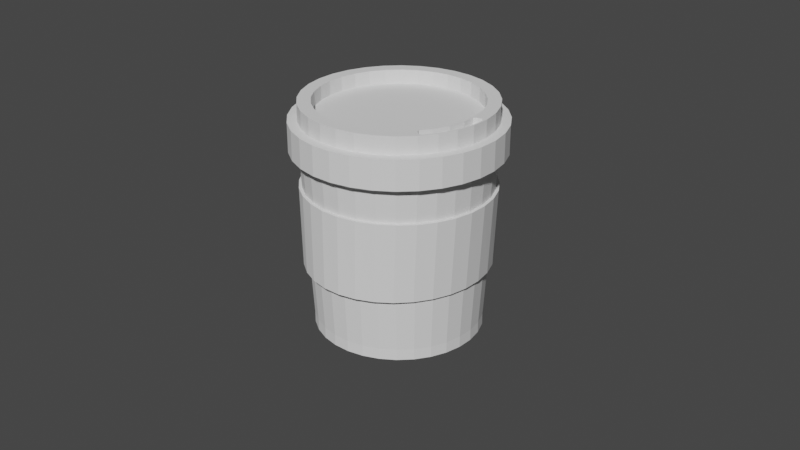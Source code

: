 # Source: coffee_to_go.blend  (saved by Blender 3.6.13; exported with 4.5.12 LTS)
import bpy
from mathutils import Matrix  # noqa: F401  (used for matrix-valued properties, if any)

bpy.ops.wm.read_factory_settings(use_empty=True)
scene = bpy.context.scene
scene.name = 'Scene'

# ---- collections
col_collection = bpy.data.collections.new('Collection'); scene.collection.children.link(col_collection)

# ---- world
world_world = bpy.data.worlds.new('World'); scene.world = world_world
world_world.use_nodes = True; world_world.node_tree.nodes.clear()
_N = world_world.node_tree.nodes; _L = world_world.node_tree.links
n0 = _N.new('ShaderNodeOutputWorld'); n0.name = 'World Output'; n0.location = (300, 300)
n1 = _N.new('ShaderNodeBackground'); n1.name = 'Background'; n1.location = (10, 300)
n1.inputs[0].default_value = (0.05088, 0.05088, 0.05088, 1.0)
_L.new(n1.outputs[0], n0.inputs[0])
n0.is_active_output = True
world_world.color = (0.05088, 0.05088, 0.05088)
world_world.use_sun_shadow = False
world_world.sun_shadow_jitter_overblur = 0.0

# ---- cameras
cam_camera = bpy.data.cameras.new('Camera')
cam_camera.clip_end = 100.0
cam_camera.ortho_scale = 7.314

# ---- meshes
me_cylinder = bpy.data.meshes.new('Cylinder')
me_cylinder.from_pydata([(1.385e-09, 0.8856, -1.0), (0.0, 1.0, 1.0), (0.1728, 0.8686, -1.0), (0.1951, 0.9808, 1.0), (0.3389, 0.8182, -1.0), (0.3827, 0.9239, 1.0), (0.492, 0.7363, -1.0), (0.5556, 0.8315, 1.0), (0.6262, 0.6262, -1.0), (0.7071, 0.7071, 1.0), (0.7363, 0.492, -1.0), (0.8315, 0.5556, 1.0), (0.8182, 0.3389, -1.0), (0.9239, 0.3827, 1.0), (0.8686, 0.1728, -1.0), (0.9808, 0.1951, 1.0), (0.8856, 1.705e-09, -1.0), (1.0, 0.0, 1.0), (0.8686, -0.1728, -1.0), (0.9808, -0.1951, 1.0), (0.8182, -0.3389, -1.0), (0.9239, -0.3827, 1.0), (0.7363, -0.492, -1.0), (0.8315, -0.5556, 1.0), (0.6262, -0.6262, -1.0), (0.7071, -0.7071, 1.0), (0.492, -0.7363, -1.0), (0.5556, -0.8315, 1.0), (0.3389, -0.8182, -1.0), (0.3827, -0.9239, 1.0), (0.1728, -0.8686, -1.0), (0.1951, -0.9808, 1.0), (1.385e-09, -0.8856, -1.0), (0.0, -1.0, 1.0), (-0.1728, -0.8686, -1.0), (-0.1951, -0.9808, 1.0), (-0.3389, -0.8182, -1.0), (-0.3827, -0.9239, 1.0), (-0.492, -0.7363, -1.0), (-0.5556, -0.8315, 1.0), (-0.6262, -0.6262, -1.0), (-0.7071, -0.7071, 1.0), (-0.7363, -0.492, -1.0), (-0.8315, -0.5556, 1.0), (-0.8182, -0.3389, -1.0), (-0.9239, -0.3827, 1.0), (-0.8686, -0.1728, -1.0), (-0.9808, -0.1951, 1.0), (-0.8856, 1.705e-09, -1.0), (-1.0, 0.0, 1.0), (-0.8686, 0.1728, -1.0), (-0.9808, 0.1951, 1.0), (-0.8182, 0.3389, -1.0), (-0.9239, 0.3827, 1.0), (-0.7363, 0.492, -1.0), (-0.8315, 0.5556, 1.0), (-0.6262, 0.6262, -1.0), (-0.7071, 0.7071, 1.0), (-0.492, 0.7363, -1.0), (-0.5556, 0.8315, 1.0), (-0.3389, 0.8182, -1.0), (-0.3827, 0.9239, 1.0), (-0.1728, 0.8686, -1.0), (-0.1951, 0.9808, 1.0), (-1.075e-09, 1.089, 0.8007), (0.2124, 1.068, 0.8007), (0.4167, 1.006, 0.8007), (0.6049, 0.9053, 0.8007), (0.7699, 0.7699, 0.8007), (0.9053, 0.6049, 0.8007), (1.006, 0.4167, 0.8007), (1.068, 0.2124, 0.8007), (1.089, -1.323e-09, 0.8007), (1.068, -0.2124, 0.8007), (1.006, -0.4167, 0.8007), (0.9053, -0.6049, 0.8007), (0.7699, -0.7699, 0.8007), (0.6049, -0.9053, 0.8007), (0.4167, -1.006, 0.8007), (0.2124, -1.068, 0.8007), (-1.075e-09, -1.089, 0.8007), (-0.2124, -1.068, 0.8007), (-0.4167, -1.006, 0.8007), (-0.6049, -0.9053, 0.8007), (-0.7699, -0.7699, 0.8007), (-0.9053, -0.6049, 0.8007), (-1.006, -0.4167, 0.8007), (-1.068, -0.2124, 0.8007), (-1.089, -1.323e-09, 0.8007), (-1.068, 0.2124, 0.8007), (-1.006, 0.4167, 0.8007), (-0.9053, 0.6049, 0.8007), (-0.7699, 0.7699, 0.8007), (-0.6049, 0.9053, 0.8007), (-0.4167, 1.006, 0.8007), (-0.2124, 1.068, 0.8007), (0.1929, 0.9696, 1.108), (-1.284e-08, 0.9886, 1.108), (0.3783, 0.9133, 1.108), (0.5492, 0.822, 1.108), (0.699, 0.699, 1.108), (0.822, 0.5492, 1.108), (0.9133, 0.3783, 1.108), (0.9696, 0.1929, 1.108), (0.9886, -1.323e-09, 1.108), (0.9696, -0.1929, 1.108), (0.9133, -0.3783, 1.108), (0.822, -0.5492, 1.108), (0.699, -0.699, 1.108), (0.5492, -0.822, 1.108), (0.3783, -0.9133, 1.108), (0.1929, -0.9696, 1.108), (-1.284e-08, -0.9886, 1.108), (-0.1929, -0.9696, 1.108), (-0.3783, -0.9133, 1.108), (-0.5492, -0.822, 1.108), (-0.699, -0.699, 1.108), (-0.822, -0.5492, 1.108), (-0.9133, -0.3783, 1.108), (-0.9696, -0.1929, 1.108), (-0.9886, -1.323e-09, 1.108), (-0.9696, 0.1929, 1.108), (-0.9133, 0.3783, 1.108), (-0.822, 0.5492, 1.108), (-0.699, 0.699, 1.108), (-0.5492, 0.822, 1.108), (-0.3783, 0.9133, 1.108), (-0.1929, 0.9696, 1.108), (0.2124, 1.068, 1.108), (-1.284e-08, 1.089, 1.108), (0.4167, 1.006, 1.108), (0.6049, 0.9053, 1.108), (0.7699, 0.7699, 1.108), (0.9053, 0.6049, 1.108), (1.006, 0.4167, 1.108), (1.068, 0.2124, 1.108), (1.089, -1.323e-09, 1.108), (1.068, -0.2124, 1.108), (1.006, -0.4167, 1.108), (0.9053, -0.6049, 1.108), (0.7699, -0.7699, 1.108), (0.6049, -0.9053, 1.108), (0.4167, -1.006, 1.108), (0.2124, -1.068, 1.108), (-1.284e-08, -1.089, 1.108), (-0.2124, -1.068, 1.108), (-0.4167, -1.006, 1.108), (-0.6049, -0.9053, 1.108), (-0.7699, -0.7699, 1.108), (-0.9053, -0.6049, 1.108), (-1.006, -0.4167, 1.108), (-1.068, -0.2124, 1.108), (-1.089, -1.323e-09, 1.108), (-1.068, 0.2124, 1.108), (-1.006, 0.4167, 1.108), (-0.9053, 0.6049, 1.108), (-0.7699, 0.7699, 1.108), (-0.6049, 0.9053, 1.108), (-0.4167, 1.006, 1.108), (-0.2124, 1.068, 1.108), (0.166, 0.8348, 1.293), (2.937e-08, 0.8511, 1.293), (0.3257, 0.7863, 1.293), (0.4728, 0.7077, 1.293), (0.6018, 0.6018, 1.293), (0.7077, 0.4728, 1.293), (0.7863, 0.3257, 1.293), (0.8655, -1.377e-09, 1.293), (0.8489, -0.1689, 1.293), (0.7997, -0.3312, 1.293), (0.6018, -0.6018, 1.293), (0.4728, -0.7077, 1.293), (0.3257, -0.7863, 1.293), (0.166, -0.8348, 1.293), (2.937e-08, -0.8511, 1.293), (-0.166, -0.8348, 1.293), (-0.3257, -0.7863, 1.293), (-0.4728, -0.7077, 1.293), (-0.6018, -0.6018, 1.293), (-0.7077, -0.4728, 1.293), (-0.7863, -0.3257, 1.293), (-0.8348, -0.166, 1.293), (-0.8511, -1.323e-09, 1.293), (-0.8348, 0.166, 1.293), (-0.7863, 0.3257, 1.293), (-0.7077, 0.4728, 1.293), (-0.6018, 0.6018, 1.293), (-0.4728, 0.7077, 1.293), (-0.3257, 0.7863, 1.293), (-0.166, 0.8348, 1.293), (0.1929, 0.9696, 1.293), (9.304e-09, 0.9886, 1.293), (0.3783, 0.9133, 1.293), (0.5492, 0.822, 1.293), (0.699, 0.699, 1.293), (0.822, 0.5492, 1.293), (0.9133, 0.3783, 1.293), (0.9741, -1.323e-09, 1.293), (0.9554, -0.19, 1.293), (0.9, -0.3728, 1.293), (0.699, -0.699, 1.293), (0.5492, -0.822, 1.293), (0.3783, -0.9133, 1.293), (0.1929, -0.9696, 1.293), (9.304e-09, -0.9886, 1.293), (-0.1929, -0.9696, 1.293), (-0.3783, -0.9133, 1.293), (-0.5492, -0.822, 1.293), (-0.699, -0.699, 1.293), (-0.822, -0.5492, 1.293), (-0.9133, -0.3783, 1.293), (-0.9696, -0.1929, 1.293), (-0.9886, -1.323e-09, 1.293), (-0.9696, 0.1929, 1.293), (-0.9133, 0.3783, 1.293), (-0.822, 0.5492, 1.293), (-0.699, 0.699, 1.293), (-0.5492, 0.822, 1.293), (-0.3783, 0.9133, 1.293), (-0.1929, 0.9696, 1.293), (0.166, 0.8348, 1.144), (2.248e-08, 0.8511, 1.144), (0.3257, 0.7863, 1.144), (0.4728, 0.7077, 1.144), (0.6018, 0.6018, 1.144), (0.7077, 0.4728, 1.144), (0.7863, 0.3257, 1.144), (0.8348, 0.166, 1.144), (0.8511, -1.323e-09, 1.144), (0.8348, -0.166, 1.144), (0.7863, -0.3257, 1.144), (0.7077, -0.4728, 1.144), (0.6018, -0.6018, 1.144), (0.4728, -0.7077, 1.144), (0.3257, -0.7863, 1.144), (0.166, -0.8348, 1.144), (2.248e-08, -0.8511, 1.144), (-0.166, -0.8348, 1.144), (-0.3257, -0.7863, 1.144), (-0.4728, -0.7077, 1.144), (-0.6018, -0.6018, 1.144), (-0.7077, -0.4728, 1.144), (-0.7863, -0.3257, 1.144), (-0.8348, -0.166, 1.144), (-0.8511, -1.323e-09, 1.144), (-0.8348, 0.166, 1.144), (-0.7863, 0.3257, 1.144), (-0.7077, 0.4728, 1.144), (-0.6018, 0.6018, 1.144), (-0.4728, 0.7077, 1.144), (-0.3257, 0.7863, 1.144), (-0.166, 0.8348, 1.144), (0.9886, -1.323e-09, 1.293), (0.9696, 0.1929, 1.293), (0.9696, -0.1929, 1.293), (0.9133, -0.3783, 1.293), (0.822, -0.5492, 1.293), (0.8511, -1.323e-09, 1.293), (0.8348, 0.166, 1.293), (0.8348, -0.166, 1.293), (0.7863, -0.3257, 1.293), (0.7077, -0.4728, 1.293), (0.8655, -1.377e-09, 1.208), (0.9741, -1.323e-09, 1.208), (0.8489, -0.1689, 1.208), (0.9554, -0.19, 1.208), (0.7997, -0.3312, 1.208), (0.9, -0.3728, 1.208), (0.7437, -0.4796, 1.293), (0.7362, -0.4499, 1.293), (0.7077, -0.4728, 1.293), (0.7362, -0.4499, 1.208), (0.7437, -0.4796, 1.208), (0.8527, 0.1303, 1.293), (0.8742, 0.1592, 1.293), (0.8348, 0.166, 1.293), (0.8742, 0.1592, 1.208), (0.8527, 0.1303, 1.208), (0.8273, -0.5087, 1.293), (0.7982, -0.516, 1.293), (0.822, -0.5492, 1.293), (0.7982, -0.516, 1.208), (0.8273, -0.5087, 1.208), (0.9316, 0.1707, 1.293), (0.9594, 0.1501, 1.293), (0.9696, 0.1928, 1.293), (0.9594, 0.1501, 1.208), (0.9316, 0.1707, 1.208), (-1.885e-08, 0.8856, -1.119), (0.1728, 0.8686, -1.119), (0.3389, 0.8182, -1.119), (0.492, 0.7363, -1.119), (0.6262, 0.6262, -1.119), (0.7363, 0.492, -1.119), (0.8182, 0.3389, -1.119), (0.8686, 0.1728, -1.119), (0.8856, 1.705e-09, -1.119), (0.8686, -0.1728, -1.119), (0.8182, -0.3389, -1.119), (0.7363, -0.492, -1.119), (0.6262, -0.6262, -1.119), (0.492, -0.7363, -1.119), (0.3389, -0.8182, -1.119), (0.1728, -0.8686, -1.119), (-1.885e-08, -0.8856, -1.119), (-0.1728, -0.8686, -1.119), (-0.3389, -0.8182, -1.119), (-0.492, -0.7363, -1.119), (-0.6262, -0.6262, -1.119), (-0.7363, -0.492, -1.119), (-0.8182, -0.3389, -1.119), (-0.8686, -0.1728, -1.119), (-0.8856, 1.705e-09, -1.119), (-0.8686, 0.1728, -1.119), (-0.8182, 0.3389, -1.119), (-0.7363, 0.492, -1.119), (-0.6262, 0.6262, -1.119), (-0.492, 0.7363, -1.119), (-0.3389, 0.8182, -1.119), (-0.1728, 0.8686, -1.119), (6.17e-10, 1.0, -0.4182), (0.0, 1.0, 0.4182), (0.1851, 0.9808, -0.4182), (0.1951, 0.9808, 0.4182), (0.3632, 0.9239, -0.4182), (0.3827, 0.9239, 0.4182), (0.5273, 0.8315, -0.4182), (0.5556, 0.8315, 0.4182), (0.6711, 0.7071, -0.4182), (0.7071, 0.7071, 0.4182), (0.7891, 0.5556, -0.4182), (0.8315, 0.5556, 0.4182), (0.8768, 0.3827, -0.4182), (0.9239, 0.3827, 0.4182), (0.9308, 0.1951, -0.4182), (0.9808, 0.1951, 0.4182), (0.949, 0.0, -0.4182), (1.0, 0.0, 0.4182), (0.9308, -0.1951, -0.4182), (0.9808, -0.1951, 0.4182), (0.8768, -0.3827, -0.4182), (0.9239, -0.3827, 0.4182), (0.7891, -0.5556, -0.4182), (0.8315, -0.5556, 0.4182), (0.6711, -0.7071, -0.4182), (0.7071, -0.7071, 0.4182), (0.5273, -0.8315, -0.4182), (0.5556, -0.8315, 0.4182), (0.3632, -0.9239, -0.4182), (0.3827, -0.9239, 0.4182), (0.1851, -0.9808, -0.4182), (0.1951, -0.9808, 0.4182), (6.17e-10, -1.0, -0.4182), (0.0, -1.0, 0.4182), (-0.1851, -0.9808, -0.4182), (-0.1951, -0.9808, 0.4182), (-0.3632, -0.9239, -0.4182), (-0.3827, -0.9239, 0.4182), (-0.5273, -0.8315, -0.4182), (-0.5556, -0.8315, 0.4182), (-0.6711, -0.7071, -0.4182), (-0.7071, -0.7071, 0.4182), (-0.7891, -0.5556, -0.4182), (-0.8315, -0.5556, 0.4182), (-0.8768, -0.3827, -0.4182), (-0.9239, -0.3827, 0.4182), (-0.9308, -0.1951, -0.4182), (-0.9808, -0.1951, 0.4182), (-0.949, 0.0, -0.4182), (-1.0, 0.0, 0.4182), (-0.9308, 0.1951, -0.4182), (-0.9808, 0.1951, 0.4182), (-0.8768, 0.3827, -0.4182), (-0.9239, 0.3827, 0.4182), (-0.7891, 0.5556, -0.4182), (-0.8315, 0.5556, 0.4182), (-0.6711, 0.7071, -0.4182), (-0.7071, 0.7071, 0.4182), (-0.5273, 0.8315, -0.4182), (-0.5556, 0.8315, 0.4182), (-0.3632, 0.9239, -0.4182), (-0.3827, 0.9239, 0.4182), (-0.1851, 0.9808, -0.4182), (-0.1951, 0.9808, 0.4182)], [], [(0, 1, 3, 2), (2, 3, 5, 4), (4, 5, 7, 6), (6, 7, 9, 8), (8, 9, 11, 10), (10, 11, 13, 12), (12, 13, 15, 14), (14, 15, 17, 16), (16, 17, 19, 18), (18, 19, 21, 20), (20, 21, 23, 22), (22, 23, 25, 24), (24, 25, 27, 26), (26, 27, 29, 28), (28, 29, 31, 30), (30, 31, 33, 32), (32, 33, 35, 34), (34, 35, 37, 36), (36, 37, 39, 38), (38, 39, 41, 40), (40, 41, 43, 42), (42, 43, 45, 44), (44, 45, 47, 46), (46, 47, 49, 48), (48, 49, 51, 50), (50, 51, 53, 52), (52, 53, 55, 54), (54, 55, 57, 56), (56, 57, 59, 58), (58, 59, 61, 60), (3, 1, 63, 61, 59, 57, 55, 53, 51, 49, 47, 45, 43, 41, 39, 37, 35, 33, 31, 29, 27, 25, 23, 21, 19, 17, 15, 13, 11, 9, 7, 5), (60, 61, 63, 62), (62, 63, 1, 0), (40, 42, 309, 308), (65, 66, 67, 68, 69, 70, 71, 72, 73, 74, 75, 76, 77, 78, 79, 80, 81, 82, 83, 84, 85, 86, 87, 88, 89, 90, 91, 92, 93, 94, 95, 64), (97, 127, 219, 191), (89, 88, 152, 153), (76, 75, 139, 140), (90, 89, 153, 154), (77, 76, 140, 141), (91, 90, 154, 155), (78, 77, 141, 142), (65, 64, 129, 128), (92, 91, 155, 156), (79, 78, 142, 143), (66, 65, 128, 130), (93, 92, 156, 157), (80, 79, 143, 144), (67, 66, 130, 131), (94, 93, 157, 158), (81, 80, 144, 145), (68, 67, 131, 132), (95, 94, 158, 159), (82, 81, 145, 146), (69, 68, 132, 133), (64, 95, 159, 129), (83, 82, 146, 147), (70, 69, 133, 134), (84, 83, 147, 148), (71, 70, 134, 135), (85, 84, 148, 149), (72, 71, 135, 136), (86, 85, 149, 150), (73, 72, 136, 137), (87, 86, 150, 151), (74, 73, 137, 138), (88, 87, 151, 152), (75, 74, 138, 139), (97, 96, 128, 129), (96, 98, 130, 128), (98, 99, 131, 130), (99, 100, 132, 131), (100, 101, 133, 132), (101, 102, 134, 133), (102, 103, 135, 134), (103, 104, 136, 135), (104, 105, 137, 136), (105, 106, 138, 137), (106, 107, 139, 138), (107, 108, 140, 139), (108, 109, 141, 140), (109, 110, 142, 141), (110, 111, 143, 142), (111, 112, 144, 143), (112, 113, 145, 144), (113, 114, 146, 145), (114, 115, 147, 146), (115, 116, 148, 147), (116, 117, 149, 148), (117, 118, 150, 149), (118, 119, 151, 150), (119, 120, 152, 151), (120, 121, 153, 152), (121, 122, 154, 153), (122, 123, 155, 154), (123, 124, 156, 155), (124, 125, 157, 156), (125, 126, 158, 157), (126, 127, 159, 158), (127, 97, 129, 159), (179, 178, 240, 241), (115, 114, 206, 207), (102, 101, 195, 196), (116, 115, 207, 208), (103, 102, 196, 253), (117, 116, 208, 209), (104, 103, 253, 252), (118, 117, 209, 210), (105, 104, 252, 254), (119, 118, 210, 211), (106, 105, 254, 255), (120, 119, 211, 212), (107, 106, 255, 256), (121, 120, 212, 213), (108, 107, 256, 200), (122, 121, 213, 214), (109, 108, 200, 201), (123, 122, 214, 215), (110, 109, 201, 202), (96, 97, 191, 190), (124, 123, 215, 216), (111, 110, 202, 203), (98, 96, 190, 192), (125, 124, 216, 217), (112, 111, 203, 204), (99, 98, 192, 193), (126, 125, 217, 218), (113, 112, 204, 205), (100, 99, 193, 194), (127, 126, 218, 219), (114, 113, 205, 206), (101, 100, 194, 195), (161, 160, 190, 191), (160, 162, 192, 190), (162, 163, 193, 192), (163, 164, 194, 193), (164, 165, 195, 194), (165, 166, 196, 195), (166, 258, 253, 196), (198, 197, 263, 265), (276, 277, 262, 263, 286, 287), (270, 269, 169, 260, 261), (285, 284, 197, 252, 253), (261, 170, 200, 256), (170, 171, 201, 200), (171, 172, 202, 201), (172, 173, 203, 202), (173, 174, 204, 203), (174, 175, 205, 204), (175, 176, 206, 205), (176, 177, 207, 206), (177, 178, 208, 207), (178, 179, 209, 208), (179, 180, 210, 209), (180, 181, 211, 210), (181, 182, 212, 211), (182, 183, 213, 212), (183, 184, 214, 213), (184, 185, 215, 214), (185, 186, 216, 215), (186, 187, 217, 216), (187, 188, 218, 217), (188, 189, 219, 218), (189, 161, 191, 219), (220, 221, 251, 250, 249, 248, 247, 246, 245, 244, 243, 242, 241, 240, 239, 238, 237, 236, 235, 234, 233, 232, 231, 230, 229, 228, 227, 226, 225, 224, 223, 222), (257, 258, 227, 228), (180, 179, 241, 242), (259, 257, 228, 229), (181, 180, 242, 243), (260, 259, 229, 230), (182, 181, 243, 244), (261, 260, 230, 231), (183, 182, 244, 245), (170, 261, 231, 232), (184, 183, 245, 246), (171, 170, 232, 233), (185, 184, 246, 247), (172, 171, 233, 234), (160, 161, 221, 220), (186, 185, 247, 248), (173, 172, 234, 235), (162, 160, 220, 222), (187, 186, 248, 249), (174, 173, 235, 236), (163, 162, 222, 223), (188, 187, 249, 250), (175, 174, 236, 237), (164, 163, 223, 224), (189, 188, 250, 251), (176, 175, 237, 238), (165, 164, 224, 225), (161, 189, 251, 221), (177, 176, 238, 239), (166, 165, 225, 226), (178, 177, 239, 240), (258, 166, 226, 227), (275, 274, 283, 285, 253, 258), (197, 198, 254, 252), (198, 199, 255, 254), (268, 279, 281, 272), (197, 284, 286, 263), (168, 167, 257, 259), (169, 168, 259, 260), (169, 269, 271, 266), (262, 264, 265, 263), (264, 266, 267, 265), (273, 167, 262, 277), (167, 168, 264, 262), (199, 198, 265, 267), (266, 271, 272, 281, 282, 267), (168, 169, 266, 264), (199, 278, 280, 256, 255), (268, 269, 270), (268, 272, 271, 269), (280, 279, 268, 270, 261, 256), (273, 274, 275), (276, 274, 273, 277), (167, 273, 275, 258, 257), (278, 279, 280), (278, 282, 281, 279), (278, 199, 267, 282), (283, 284, 285), (283, 287, 286, 284), (283, 274, 276, 287), (288, 289, 290, 291, 292, 293, 294, 295, 296, 297, 298, 299, 300, 301, 302, 303, 304, 305, 306, 307, 308, 309, 310, 311, 312, 313, 314, 315, 316, 317, 318, 319), (58, 60, 318, 317), (14, 16, 296, 295), (32, 34, 305, 304), (50, 52, 314, 313), (6, 8, 292, 291), (24, 26, 301, 300), (42, 44, 310, 309), (60, 62, 319, 318), (16, 18, 297, 296), (34, 36, 306, 305), (52, 54, 315, 314), (8, 10, 293, 292), (26, 28, 302, 301), (44, 46, 311, 310), (0, 2, 289, 288), (62, 0, 288, 319), (18, 20, 298, 297), (36, 38, 307, 306), (54, 56, 316, 315), (10, 12, 294, 293), (28, 30, 303, 302), (46, 48, 312, 311), (2, 4, 290, 289), (20, 22, 299, 298), (38, 40, 308, 307), (56, 58, 317, 316), (12, 14, 295, 294), (30, 32, 304, 303), (48, 50, 313, 312), (4, 6, 291, 290), (22, 24, 300, 299), (320, 321, 323, 322), (322, 323, 325, 324), (324, 325, 327, 326), (326, 327, 329, 328), (328, 329, 331, 330), (330, 331, 333, 332), (332, 333, 335, 334), (334, 335, 337, 336), (336, 337, 339, 338), (338, 339, 341, 340), (340, 341, 343, 342), (342, 343, 345, 344), (344, 345, 347, 346), (346, 347, 349, 348), (348, 349, 351, 350), (350, 351, 353, 352), (352, 353, 355, 354), (354, 355, 357, 356), (356, 357, 359, 358), (358, 359, 361, 360), (360, 361, 363, 362), (362, 363, 365, 364), (364, 365, 367, 366), (366, 367, 369, 368), (368, 369, 371, 370), (370, 371, 373, 372), (372, 373, 375, 374), (374, 375, 377, 376), (376, 377, 379, 378), (378, 379, 381, 380), (323, 321, 383, 381, 379, 377, 375, 373, 371, 369, 367, 365, 363, 361, 359, 357, 355, 353, 351, 349, 347, 345, 343, 341, 339, 337, 335, 333, 331, 329, 327, 325), (380, 381, 383, 382), (382, 383, 321, 320), (320, 322, 324, 326, 328, 330, 332, 334, 336, 338, 340, 342, 344, 346, 348, 350, 352, 354, 356, 358, 360, 362, 364, 366, 368, 370, 372, 374, 376, 378, 380, 382)])
_uv = me_cylinder.uv_layers.new(name='UVMap')
_uv.uv.foreach_set('vector', [1.0, 0.5, 1.0, 1.0, 0.9688, 1.0, 0.9688, 0.5, 0.9688, 0.5, 0.9688, 1.0, 0.9375, 1.0, 0.9375, 0.5, 0.9375, 0.5, 0.9375, 1.0, 0.9062, 1.0, 0.9062, 0.5, 0.9062, 0.5, 0.9062, 1.0, 0.875, 1.0, 0.875, 0.5, 0.875, 0.5, 0.875, 1.0, 0.8438, 1.0, 0.8438, 0.5, 0.8438, 0.5, 0.8438, 1.0, 0.8125, 1.0, 0.8125, 0.5, 0.8125, 0.5, 0.8125, 1.0, 0.7812, 1.0, 0.7812, 0.5, 0.7812, 0.5, 0.7812, 1.0, 0.75, 1.0, 0.75, 0.5, 0.75, 0.5, 0.75, 1.0, 0.7188, 1.0, 0.7188, 0.5, 0.7188, 0.5, 0.7188, 1.0, 0.6875, 1.0, 0.6875, 0.5, 0.6875, 0.5, 0.6875, 1.0, 0.6562, 1.0, 0.6562, 0.5, 0.6562, 0.5, 0.6562, 1.0, 0.625, 1.0, 0.625, 0.5, 0.625, 0.5, 0.625, 1.0, 0.5938, 1.0, 0.5938, 0.5, 0.5938, 0.5, 0.5938, 1.0, 0.5625, 1.0, 0.5625, 0.5, 0.5625, 0.5, 0.5625, 1.0, 0.5312, 1.0, 0.5312, 0.5, 0.5312, 0.5, 0.5312, 1.0, 0.5, 1.0, 0.5, 0.5, 0.5, 0.5, 0.5, 1.0, 0.4688, 1.0, 0.4688, 0.5, 0.4688, 0.5, 0.4688, 1.0, 0.4375, 1.0, 0.4375, 0.5, 0.4375, 0.5, 0.4375, 1.0, 0.4062, 1.0, 0.4062, 0.5, 0.4062, 0.5, 0.4062, 1.0, 0.375, 1.0, 0.375, 0.5, 0.375, 0.5, 0.375, 1.0, 0.3438, 1.0, 0.3438, 0.5, 0.3438, 0.5, 0.3438, 1.0, 0.3125, 1.0, 0.3125, 0.5, 0.3125, 0.5, 0.3125, 1.0, 0.2812, 1.0, 0.2812, 0.5, 0.2812, 0.5, 0.2812, 1.0, 0.25, 1.0, 0.25, 0.5, 0.25, 0.5, 0.25, 1.0, 0.2188, 1.0, 0.2188, 0.5, 0.2188, 0.5, 0.2188, 1.0, 0.1875, 1.0, 0.1875, 0.5, 0.1875, 0.5, 0.1875, 1.0, 0.1562, 1.0, 0.1562, 0.5, 0.1562, 0.5, 0.1562, 1.0, 0.125, 1.0, 0.125, 0.5, 0.125, 0.5, 0.125, 1.0, 0.09375, 1.0, 0.09375, 0.5, 0.09375, 0.5, 0.09375, 1.0, 0.0625, 1.0, 0.0625, 0.5, 0.2968, 0.4854, 0.25, 0.49, 0.2032, 0.4854, 0.1582, 0.4717, 0.1167, 0.4496, 0.08029, 0.4197, 0.05045, 0.3833, 0.02827, 0.3418, 0.01461, 0.2968, 0.01, 0.25, 0.01461, 0.2032, 0.02827, 0.1582, 0.05045, 0.1167, 0.08029, 0.08029, 0.1167, 0.05045, 0.1582, 0.02827, 0.2032, 0.01461, 0.25, 0.01, 0.2968, 0.01461, 0.3418, 0.02827, 0.3833, 0.05045, 0.4197, 0.08029, 0.4496, 0.1167, 0.4717, 0.1582, 0.4854, 0.2032, 0.49, 0.25, 0.4854, 0.2968, 0.4717, 0.3418, 0.4496, 0.3833, 0.4197, 0.4197, 0.3833, 0.4496, 0.3418, 0.4717, 0.0625, 0.5, 0.0625, 1.0, 0.03125, 1.0, 0.03125, 0.5, 0.03125, 0.5, 0.03125, 1.0, 0.0, 1.0, 0.0, 0.5, 0.375, 0.5, 0.3438, 0.5, 0.3438, 0.5, 0.375, 0.5, 0.2968, 0.4854, 0.3418, 0.4717, 0.3833, 0.4496, 0.4197, 0.4197, 0.4496, 0.3833, 0.4717, 0.3418, 0.4854, 0.2968, 0.49, 0.25, 0.4854, 0.2032, 0.4717, 0.1582, 0.4496, 0.1167, 0.4197, 0.08029, 0.3833, 0.05045, 0.3418, 0.02827, 0.2968, 0.01461, 0.25, 0.01, 0.2032, 0.01461, 0.1582, 0.02827, 0.1167, 0.05045, 0.08029, 0.08029, 0.05045, 0.1167, 0.02827, 0.1582, 0.01461, 0.2032, 0.01, 0.25, 0.01461, 0.2968, 0.02827, 0.3418, 0.05045, 0.3833, 0.08029, 0.4197, 0.1167, 0.4496, 0.1582, 0.4717, 0.2032, 0.4854, 0.25, 0.49, 0.25, 0.4679, 0.2075, 0.4637, 0.2075, 0.4637, 0.25, 0.4679, 0.01461, 0.2968, 0.01, 0.25, 0.01, 0.25, 0.01461, 0.2968, 0.4197, 0.08029, 0.4496, 0.1167, 0.4496, 0.1167, 0.4197, 0.08029, 0.02827, 0.3418, 0.01461, 0.2968, 0.01461, 0.2968, 0.02827, 0.3418, 0.3833, 0.05045, 0.4197, 0.08029, 0.4197, 0.08029, 0.3833, 0.05045, 0.05045, 0.3833, 0.02827, 0.3418, 0.02827, 0.3418, 0.05045, 0.3833, 0.3418, 0.02827, 0.3833, 0.05045, 0.3833, 0.05045, 0.3418, 0.02827, 0.2968, 0.4854, 0.25, 0.49, 0.25, 0.49, 0.2968, 0.4854, 0.08029, 0.4197, 0.05045, 0.3833, 0.05045, 0.3833, 0.08029, 0.4197, 0.2968, 0.01461, 0.3418, 0.02827, 0.3418, 0.02827, 0.2968, 0.01461, 0.3418, 0.4717, 0.2968, 0.4854, 0.2968, 0.4854, 0.3418, 0.4717, 0.1167, 0.4496, 0.08029, 0.4197, 0.08029, 0.4197, 0.1167, 0.4496, 0.25, 0.01, 0.2968, 0.01461, 0.2968, 0.01461, 0.25, 0.01, 0.3833, 0.4496, 0.3418, 0.4717, 0.3418, 0.4717, 0.3833, 0.4496, 0.1582, 0.4717, 0.1167, 0.4496, 0.1167, 0.4496, 0.1582, 0.4717, 0.2032, 0.01461, 0.25, 0.01, 0.25, 0.01, 0.2032, 0.01461, 0.4197, 0.4197, 0.3833, 0.4496, 0.3833, 0.4496, 0.4197, 0.4197, 0.2032, 0.4854, 0.1582, 0.4717, 0.1582, 0.4717, 0.2032, 0.4854, 0.1582, 0.02827, 0.2032, 0.01461, 0.2032, 0.01461, 0.1582, 0.02827, 0.4496, 0.3833, 0.4197, 0.4197, 0.4197, 0.4197, 0.4496, 0.3833, 0.25, 0.49, 0.2032, 0.4854, 0.2032, 0.4854, 0.25, 0.49, 0.1167, 0.05045, 0.1582, 0.02827, 0.1582, 0.02827, 0.1167, 0.05045, 0.4717, 0.3418, 0.4496, 0.3833, 0.4496, 0.3833, 0.4717, 0.3418, 0.08029, 0.08029, 0.1167, 0.05045, 0.1167, 0.05045, 0.08029, 0.08029, 0.4854, 0.2968, 0.4717, 0.3418, 0.4717, 0.3418, 0.4854, 0.2968, 0.05045, 0.1167, 0.08029, 0.08029, 0.08029, 0.08029, 0.05045, 0.1167, 0.49, 0.25, 0.4854, 0.2968, 0.4854, 0.2968, 0.49, 0.25, 0.02827, 0.1582, 0.05045, 0.1167, 0.05045, 0.1167, 0.02827, 0.1582, 0.4854, 0.2032, 0.49, 0.25, 0.49, 0.25, 0.4854, 0.2032, 0.01461, 0.2032, 0.02827, 0.1582, 0.02827, 0.1582, 0.01461, 0.2032, 0.4717, 0.1582, 0.4854, 0.2032, 0.4854, 0.2032, 0.4717, 0.1582, 0.01, 0.25, 0.01461, 0.2032, 0.01461, 0.2032, 0.01, 0.25, 0.4496, 0.1167, 0.4717, 0.1582, 0.4717, 0.1582, 0.4496, 0.1167, 0.25, 0.4679, 0.2925, 0.4637, 0.2968, 0.4854, 0.25, 0.49, 0.2925, 0.4637, 0.3334, 0.4513, 0.3418, 0.4717, 0.2968, 0.4854, 0.3334, 0.4513, 0.3711, 0.4312, 0.3833, 0.4496, 0.3418, 0.4717, 0.3711, 0.4312, 0.4041, 0.4041, 0.4197, 0.4197, 0.3833, 0.4496, 0.4041, 0.4041, 0.4312, 0.3711, 0.4496, 0.3833, 0.4197, 0.4197, 0.4312, 0.3711, 0.4513, 0.3334, 0.4717, 0.3418, 0.4496, 0.3833, 0.4513, 0.3334, 0.4637, 0.2925, 0.4854, 0.2968, 0.4717, 0.3418, 0.4637, 0.2925, 0.4679, 0.25, 0.49, 0.25, 0.4854, 0.2968, 0.4679, 0.25, 0.4637, 0.2075, 0.4854, 0.2032, 0.49, 0.25, 0.4637, 0.2075, 0.4513, 0.1666, 0.4717, 0.1582, 0.4854, 0.2032, 0.4513, 0.1666, 0.4312, 0.1289, 0.4496, 0.1167, 0.4717, 0.1582, 0.4312, 0.1289, 0.4041, 0.09591, 0.4197, 0.08029, 0.4496, 0.1167, 0.4041, 0.09591, 0.3711, 0.06881, 0.3833, 0.05045, 0.4197, 0.08029, 0.3711, 0.06881, 0.3334, 0.04867, 0.3418, 0.02827, 0.3833, 0.05045, 0.3334, 0.04867, 0.2925, 0.03627, 0.2968, 0.01461, 0.3418, 0.02827, 0.2925, 0.03627, 0.25, 0.03209, 0.25, 0.01, 0.2968, 0.01461, 0.25, 0.03209, 0.2075, 0.03627, 0.2032, 0.01461, 0.25, 0.01, 0.2075, 0.03627, 0.1666, 0.04867, 0.1582, 0.02827, 0.2032, 0.01461, 0.1666, 0.04867, 0.1289, 0.06881, 0.1167, 0.05045, 0.1582, 0.02827, 0.1289, 0.06881, 0.09591, 0.09591, 0.08029, 0.08029, 0.1167, 0.05045, 0.09591, 0.09591, 0.06881, 0.1289, 0.05045, 0.1167, 0.08029, 0.08029, 0.06881, 0.1289, 0.04867, 0.1666, 0.02827, 0.1582, 0.05045, 0.1167, 0.04867, 0.1666, 0.03627, 0.2075, 0.01461, 0.2032, 0.02827, 0.1582, 0.03627, 0.2075, 0.03209, 0.25, 0.01, 0.25, 0.01461, 0.2032, 0.03209, 0.25, 0.03627, 0.2925, 0.01461, 0.2968, 0.01, 0.25, 0.03627, 0.2925, 0.04867, 0.3334, 0.02827, 0.3418, 0.01461, 0.2968, 0.04867, 0.3334, 0.06881, 0.3711, 0.05045, 0.3833, 0.02827, 0.3418, 0.06881, 0.3711, 0.09591, 0.4041, 0.08029, 0.4197, 0.05045, 0.3833, 0.09591, 0.4041, 0.1289, 0.4312, 0.1167, 0.4496, 0.08029, 0.4197, 0.1289, 0.4312, 0.1666, 0.4513, 0.1582, 0.4717, 0.1167, 0.4496, 0.1666, 0.4513, 0.2075, 0.4637, 0.2032, 0.4854, 0.1582, 0.4717, 0.2075, 0.4637, 0.25, 0.4679, 0.25, 0.49, 0.2032, 0.4854, 0.09401, 0.1458, 0.1173, 0.1173, 0.1173, 0.1173, 0.09401, 0.1458, 0.1289, 0.06881, 0.1666, 0.04867, 0.1666, 0.04867, 0.1289, 0.06881, 0.4513, 0.3334, 0.4312, 0.3711, 0.4312, 0.3711, 0.4513, 0.3334, 0.09591, 0.09591, 0.1289, 0.06881, 0.1289, 0.06881, 0.09591, 0.09591, 0.4637, 0.2925, 0.4513, 0.3334, 0.4513, 0.3334, 0.4637, 0.2925, 0.06881, 0.1289, 0.09591, 0.09591, 0.09591, 0.09591, 0.06881, 0.1289, 0.4679, 0.25, 0.4637, 0.2925, 0.4637, 0.2925, 0.4679, 0.25, 0.04867, 0.1666, 0.06881, 0.1289, 0.06881, 0.1289, 0.04867, 0.1666, 0.4637, 0.2075, 0.4679, 0.25, 0.4679, 0.25, 0.4637, 0.2075, 0.03627, 0.2075, 0.04867, 0.1666, 0.04867, 0.1666, 0.03627, 0.2075, 0.4513, 0.1666, 0.4637, 0.2075, 0.4637, 0.2075, 0.4513, 0.1666, 0.03209, 0.25, 0.03627, 0.2075, 0.03627, 0.2075, 0.03209, 0.25, 0.4312, 0.1289, 0.4513, 0.1666, 0.4513, 0.1666, 0.4312, 0.1289, 0.03627, 0.2925, 0.03209, 0.25, 0.03209, 0.25, 0.03627, 0.2925, 0.4041, 0.09591, 0.4312, 0.1289, 0.4312, 0.1289, 0.4041, 0.09591, 0.04867, 0.3334, 0.03627, 0.2925, 0.03627, 0.2925, 0.04867, 0.3334, 0.3711, 0.06881, 0.4041, 0.09591, 0.4041, 0.09591, 0.3711, 0.06881, 0.06881, 0.3711, 0.04867, 0.3334, 0.04867, 0.3334, 0.06881, 0.3711, 0.3334, 0.04867, 0.3711, 0.06881, 0.3711, 0.06881, 0.3334, 0.04867, 0.2925, 0.4637, 0.25, 0.4679, 0.25, 0.4679, 0.2925, 0.4637, 0.09591, 0.4041, 0.06881, 0.3711, 0.06881, 0.3711, 0.09591, 0.4041, 0.2925, 0.03627, 0.3334, 0.04867, 0.3334, 0.04867, 0.2925, 0.03627, 0.3334, 0.4513, 0.2925, 0.4637, 0.2925, 0.4637, 0.3334, 0.4513, 0.1289, 0.4312, 0.09591, 0.4041, 0.09591, 0.4041, 0.1289, 0.4312, 0.25, 0.03209, 0.2925, 0.03627, 0.2925, 0.03627, 0.25, 0.03209, 0.3711, 0.4312, 0.3334, 0.4513, 0.3334, 0.4513, 0.3711, 0.4312, 0.1666, 0.4513, 0.1289, 0.4312, 0.1289, 0.4312, 0.1666, 0.4513, 0.2075, 0.03627, 0.25, 0.03209, 0.25, 0.03209, 0.2075, 0.03627, 0.4041, 0.4041, 0.3711, 0.4312, 0.3711, 0.4312, 0.4041, 0.4041, 0.2075, 0.4637, 0.1666, 0.4513, 0.1666, 0.4513, 0.2075, 0.4637, 0.1666, 0.04867, 0.2075, 0.03627, 0.2075, 0.03627, 0.1666, 0.04867, 0.4312, 0.3711, 0.4041, 0.4041, 0.4041, 0.4041, 0.4312, 0.3711, 0.25, 0.4376, 0.2866, 0.434, 0.2925, 0.4637, 0.25, 0.4679, 0.2866, 0.434, 0.3218, 0.4233, 0.3334, 0.4513, 0.2925, 0.4637, 0.3218, 0.4233, 0.3542, 0.406, 0.3711, 0.4312, 0.3334, 0.4513, 0.3542, 0.406, 0.3827, 0.3827, 0.4041, 0.4041, 0.3711, 0.4312, 0.3827, 0.3827, 0.406, 0.3542, 0.4312, 0.3711, 0.4041, 0.4041, 0.406, 0.3542, 0.4233, 0.3218, 0.4513, 0.3334, 0.4312, 0.3711, 0.4233, 0.3218, 0.434, 0.2866, 0.4637, 0.2925, 0.4513, 0.3334, 0.4606, 0.2081, 0.4647, 0.25, 0.4647, 0.25, 0.4606, 0.2081, 0.4427, 0.2851, 0.438, 0.2787, 0.4408, 0.25, 0.4647, 0.25, 0.4615, 0.2831, 0.4554, 0.2876, 0.406, 0.1458, 0.4123, 0.1508, 0.4263, 0.177, 0.4233, 0.1782, 0.406, 0.1458, 0.4637, 0.2925, 0.4615, 0.2831, 0.4647, 0.25, 0.4679, 0.25, 0.4637, 0.2925, 0.406, 0.1458, 0.3827, 0.1173, 0.4041, 0.09591, 0.4312, 0.1289, 0.3827, 0.1173, 0.3542, 0.09401, 0.3711, 0.06881, 0.4041, 0.09591, 0.3542, 0.09401, 0.3218, 0.07667, 0.3334, 0.04867, 0.3711, 0.06881, 0.3218, 0.07667, 0.2866, 0.06599, 0.2925, 0.03627, 0.3334, 0.04867, 0.2866, 0.06599, 0.25, 0.06239, 0.25, 0.03209, 0.2925, 0.03627, 0.25, 0.06239, 0.2134, 0.06599, 0.2075, 0.03627, 0.25, 0.03209, 0.2134, 0.06599, 0.1782, 0.07667, 0.1666, 0.04867, 0.2075, 0.03627, 0.1782, 0.07667, 0.1458, 0.09401, 0.1289, 0.06881, 0.1666, 0.04867, 0.1458, 0.09401, 0.1173, 0.1173, 0.09591, 0.09591, 0.1289, 0.06881, 0.1173, 0.1173, 0.09401, 0.1458, 0.06881, 0.1289, 0.09591, 0.09591, 0.09401, 0.1458, 0.07667, 0.1782, 0.04867, 0.1666, 0.06881, 0.1289, 0.07667, 0.1782, 0.06599, 0.2134, 0.03627, 0.2075, 0.04867, 0.1666, 0.06599, 0.2134, 0.06239, 0.25, 0.03209, 0.25, 0.03627, 0.2075, 0.06239, 0.25, 0.06599, 0.2866, 0.03627, 0.2925, 0.03209, 0.25, 0.06599, 0.2866, 0.07667, 0.3218, 0.04867, 0.3334, 0.03627, 0.2925, 0.07667, 0.3218, 0.09401, 0.3542, 0.06881, 0.3711, 0.04867, 0.3334, 0.09401, 0.3542, 0.1173, 0.3827, 0.09591, 0.4041, 0.06881, 0.3711, 0.1173, 0.3827, 0.1458, 0.406, 0.1289, 0.4312, 0.09591, 0.4041, 0.1458, 0.406, 0.1782, 0.4233, 0.1666, 0.4513, 0.1289, 0.4312, 0.1782, 0.4233, 0.2134, 0.434, 0.2075, 0.4637, 0.1666, 0.4513, 0.2134, 0.434, 0.25, 0.4376, 0.25, 0.4679, 0.2075, 0.4637, 0.2866, 0.434, 0.25, 0.4376, 0.2134, 0.434, 0.1782, 0.4233, 0.1458, 0.406, 0.1173, 0.3827, 0.09401, 0.3542, 0.07667, 0.3218, 0.06599, 0.2866, 0.06239, 0.25, 0.06599, 0.2134, 0.07667, 0.1782, 0.09401, 0.1458, 0.1173, 0.1173, 0.1458, 0.09401, 0.1782, 0.07667, 0.2134, 0.06599, 0.25, 0.06239, 0.2866, 0.06599, 0.3218, 0.07667, 0.3542, 0.09401, 0.3827, 0.1173, 0.406, 0.1458, 0.4233, 0.1782, 0.434, 0.2134, 0.4376, 0.25, 0.434, 0.2866, 0.4233, 0.3218, 0.406, 0.3542, 0.3827, 0.3827, 0.3542, 0.406, 0.3218, 0.4233, 0.4376, 0.25, 0.434, 0.2866, 0.434, 0.2866, 0.4376, 0.25, 0.07667, 0.1782, 0.09401, 0.1458, 0.09401, 0.1458, 0.07667, 0.1782, 0.434, 0.2134, 0.4376, 0.25, 0.4376, 0.25, 0.434, 0.2134, 0.06599, 0.2134, 0.07667, 0.1782, 0.07667, 0.1782, 0.06599, 0.2134, 0.4233, 0.1782, 0.434, 0.2134, 0.434, 0.2134, 0.4233, 0.1782, 0.06239, 0.25, 0.06599, 0.2134, 0.06599, 0.2134, 0.06239, 0.25, 0.406, 0.1458, 0.4233, 0.1782, 0.4233, 0.1782, 0.406, 0.1458, 0.06599, 0.2866, 0.06239, 0.25, 0.06239, 0.25, 0.06599, 0.2866, 0.3827, 0.1173, 0.406, 0.1458, 0.406, 0.1458, 0.3827, 0.1173, 0.07667, 0.3218, 0.06599, 0.2866, 0.06599, 0.2866, 0.07667, 0.3218, 0.3542, 0.09401, 0.3827, 0.1173, 0.3827, 0.1173, 0.3542, 0.09401, 0.09401, 0.3542, 0.07667, 0.3218, 0.07667, 0.3218, 0.09401, 0.3542, 0.3218, 0.07667, 0.3542, 0.09401, 0.3542, 0.09401, 0.3218, 0.07667, 0.2866, 0.434, 0.25, 0.4376, 0.25, 0.4376, 0.2866, 0.434, 0.1173, 0.3827, 0.09401, 0.3542, 0.09401, 0.3542, 0.1173, 0.3827, 0.2866, 0.06599, 0.3218, 0.07667, 0.3218, 0.07667, 0.2866, 0.06599, 0.3218, 0.4233, 0.2866, 0.434, 0.2866, 0.434, 0.3218, 0.4233, 0.1458, 0.406, 0.1173, 0.3827, 0.1173, 0.3827, 0.1458, 0.406, 0.25, 0.06239, 0.2866, 0.06599, 0.2866, 0.06599, 0.25, 0.06239, 0.3542, 0.406, 0.3218, 0.4233, 0.3218, 0.4233, 0.3542, 0.406, 0.1782, 0.4233, 0.1458, 0.406, 0.1458, 0.406, 0.1782, 0.4233, 0.2134, 0.06599, 0.25, 0.06239, 0.25, 0.06239, 0.2134, 0.06599, 0.3827, 0.3827, 0.3542, 0.406, 0.3542, 0.406, 0.3827, 0.3827, 0.2134, 0.434, 0.1782, 0.4233, 0.1782, 0.4233, 0.2134, 0.434, 0.1782, 0.07667, 0.2134, 0.06599, 0.2134, 0.06599, 0.1782, 0.07667, 0.406, 0.3542, 0.3827, 0.3827, 0.3827, 0.3827, 0.406, 0.3542, 0.25, 0.4376, 0.2134, 0.434, 0.2134, 0.434, 0.25, 0.4376, 0.1458, 0.09401, 0.1782, 0.07667, 0.1782, 0.07667, 0.1458, 0.09401, 0.4233, 0.3218, 0.406, 0.3542, 0.406, 0.3542, 0.4233, 0.3218, 0.1173, 0.1173, 0.1458, 0.09401, 0.1458, 0.09401, 0.1173, 0.1173, 0.434, 0.2866, 0.4233, 0.3218, 0.4233, 0.3218, 0.434, 0.2866, 0.434, 0.2866, 0.4427, 0.2851, 0.4554, 0.2876, 0.4637, 0.2925, 0.4637, 0.2925, 0.434, 0.2866, 0.4647, 0.25, 0.4606, 0.2081, 0.4637, 0.2075, 0.4679, 0.25, 0.4606, 0.2081, 0.4484, 0.1678, 0.4513, 0.1666, 0.4637, 0.2075, 0.4139, 0.1443, 0.4259, 0.1362, 0.4259, 0.1362, 0.4139, 0.1443, 0.4647, 0.25, 0.4615, 0.2831, 0.4615, 0.2831, 0.4647, 0.25, 0.4371, 0.2128, 0.4408, 0.25, 0.4376, 0.25, 0.434, 0.2134, 0.4263, 0.177, 0.4371, 0.2128, 0.434, 0.2134, 0.4233, 0.1782, 0.4263, 0.177, 0.4123, 0.1508, 0.4123, 0.1508, 0.4263, 0.177, 0.4408, 0.25, 0.4371, 0.2128, 0.4606, 0.2081, 0.4647, 0.25, 0.4371, 0.2128, 0.4263, 0.177, 0.4484, 0.1678, 0.4606, 0.2081, 0.438, 0.2787, 0.4408, 0.25, 0.4408, 0.25, 0.438, 0.2787, 0.4408, 0.25, 0.4371, 0.2128, 0.4371, 0.2128, 0.4408, 0.25, 0.4484, 0.1678, 0.4606, 0.2081, 0.4606, 0.2081, 0.4484, 0.1678, 0.4263, 0.177, 0.4123, 0.1508, 0.4139, 0.1443, 0.4259, 0.1362, 0.4324, 0.1379, 0.4484, 0.1678, 0.4371, 0.2128, 0.4263, 0.177, 0.4263, 0.177, 0.4371, 0.2128, 0.4484, 0.1678, 0.4324, 0.1379, 0.4312, 0.1289, 0.4312, 0.1289, 0.4513, 0.1666, 0.4139, 0.1443, 0.4098, 0.1471, 0.406, 0.1458, 0.4139, 0.1443, 0.4139, 0.1443, 0.4123, 0.1508, 0.4123, 0.1508, 0.4312, 0.1289, 0.4259, 0.1362, 0.4139, 0.1443, 0.406, 0.1458, 0.406, 0.1458, 0.4312, 0.1289, 0.438, 0.2787, 0.4374, 0.2846, 0.434, 0.2866, 0.4427, 0.2851, 0.4427, 0.2851, 0.438, 0.2787, 0.438, 0.2787, 0.4408, 0.25, 0.438, 0.2787, 0.434, 0.2866, 0.434, 0.2866, 0.4376, 0.25, 0.4324, 0.1379, 0.4303, 0.1339, 0.4312, 0.1289, 0.4324, 0.1379, 0.4324, 0.1379, 0.4259, 0.1362, 0.4259, 0.1362, 0.4324, 0.1379, 0.4484, 0.1678, 0.4484, 0.1678, 0.4324, 0.1379, 0.4554, 0.2876, 0.4604, 0.2886, 0.4637, 0.2925, 0.4554, 0.2876, 0.4554, 0.2876, 0.4615, 0.2831, 0.4615, 0.2831, 0.4554, 0.2876, 0.4427, 0.2851, 0.4427, 0.2851, 0.4554, 0.2876, 0.75, 0.49, 0.7968, 0.4854, 0.8418, 0.4717, 0.8833, 0.4496, 0.9197, 0.4197, 0.9496, 0.3833, 0.9717, 0.3418, 0.9854, 0.2968, 0.99, 0.25, 0.9854, 0.2032, 0.9717, 0.1582, 0.9496, 0.1167, 0.9197, 0.08029, 0.8833, 0.05045, 0.8418, 0.02827, 0.7968, 0.01461, 0.75, 0.01, 0.7032, 0.01461, 0.6582, 0.02827, 0.6167, 0.05045, 0.5803, 0.08029, 0.5504, 0.1167, 0.5283, 0.1582, 0.5146, 0.2032, 0.51, 0.25, 0.5146, 0.2968, 0.5283, 0.3418, 0.5504, 0.3833, 0.5803, 0.4197, 0.6167, 0.4496, 0.6582, 0.4717, 0.7032, 0.4854, 0.09375, 0.5, 0.0625, 0.5, 0.0625, 0.5, 0.09375, 0.5, 0.7812, 0.5, 0.75, 0.5, 0.75, 0.5, 0.7812, 0.5, 0.5, 0.5, 0.4688, 0.5, 0.4688, 0.5, 0.5, 0.5, 0.2188, 0.5, 0.1875, 0.5, 0.1875, 0.5, 0.2188, 0.5, 0.9062, 0.5, 0.875, 0.5, 0.875, 0.5, 0.9062, 0.5, 0.625, 0.5, 0.5938, 0.5, 0.5938, 0.5, 0.625, 0.5, 0.3438, 0.5, 0.3125, 0.5, 0.3125, 0.5, 0.3438, 0.5, 0.0625, 0.5, 0.03125, 0.5, 0.03125, 0.5, 0.0625, 0.5, 0.75, 0.5, 0.7188, 0.5, 0.7188, 0.5, 0.75, 0.5, 0.4688, 0.5, 0.4375, 0.5, 0.4375, 0.5, 0.4688, 0.5, 0.1875, 0.5, 0.1562, 0.5, 0.1562, 0.5, 0.1875, 0.5, 0.875, 0.5, 0.8438, 0.5, 0.8438, 0.5, 0.875, 0.5, 0.5938, 0.5, 0.5625, 0.5, 0.5625, 0.5, 0.5938, 0.5, 0.3125, 0.5, 0.2812, 0.5, 0.2812, 0.5, 0.3125, 0.5, 1.0, 0.5, 0.9688, 0.5, 0.9688, 0.5, 1.0, 0.5, 0.03125, 0.5, 0.0, 0.5, 0.0, 0.5, 0.03125, 0.5, 0.7188, 0.5, 0.6875, 0.5, 0.6875, 0.5, 0.7188, 0.5, 0.4375, 0.5, 0.4062, 0.5, 0.4062, 0.5, 0.4375, 0.5, 0.1562, 0.5, 0.125, 0.5, 0.125, 0.5, 0.1562, 0.5, 0.8438, 0.5, 0.8125, 0.5, 0.8125, 0.5, 0.8438, 0.5, 0.5625, 0.5, 0.5312, 0.5, 0.5312, 0.5, 0.5625, 0.5, 0.2812, 0.5, 0.25, 0.5, 0.25, 0.5, 0.2812, 0.5, 0.9688, 0.5, 0.9375, 0.5, 0.9375, 0.5, 0.9688, 0.5, 0.6875, 0.5, 0.6562, 0.5, 0.6562, 0.5, 0.6875, 0.5, 0.4062, 0.5, 0.375, 0.5, 0.375, 0.5, 0.4062, 0.5, 0.125, 0.5, 0.09375, 0.5, 0.09375, 0.5, 0.125, 0.5, 0.8125, 0.5, 0.7812, 0.5, 0.7812, 0.5, 0.8125, 0.5, 0.5312, 0.5, 0.5, 0.5, 0.5, 0.5, 0.5312, 0.5, 0.25, 0.5, 0.2188, 0.5, 0.2188, 0.5, 0.25, 0.5, 0.9375, 0.5, 0.9062, 0.5, 0.9062, 0.5, 0.9375, 0.5, 0.6562, 0.5, 0.625, 0.5, 0.625, 0.5, 0.6562, 0.5, 1.0, 0.5, 1.0, 1.0, 0.9688, 1.0, 0.9688, 0.5, 0.9688, 0.5, 0.9688, 1.0, 0.9375, 1.0, 0.9375, 0.5, 0.9375, 0.5, 0.9375, 1.0, 0.9062, 1.0, 0.9062, 0.5, 0.9062, 0.5, 0.9062, 1.0, 0.875, 1.0, 0.875, 0.5, 0.875, 0.5, 0.875, 1.0, 0.8438, 1.0, 0.8438, 0.5, 0.8438, 0.5, 0.8438, 1.0, 0.8125, 1.0, 0.8125, 0.5, 0.8125, 0.5, 0.8125, 1.0, 0.7812, 1.0, 0.7812, 0.5, 0.7812, 0.5, 0.7812, 1.0, 0.75, 1.0, 0.75, 0.5, 0.75, 0.5, 0.75, 1.0, 0.7188, 1.0, 0.7188, 0.5, 0.7188, 0.5, 0.7188, 1.0, 0.6875, 1.0, 0.6875, 0.5, 0.6875, 0.5, 0.6875, 1.0, 0.6562, 1.0, 0.6562, 0.5, 0.6562, 0.5, 0.6562, 1.0, 0.625, 1.0, 0.625, 0.5, 0.625, 0.5, 0.625, 1.0, 0.5938, 1.0, 0.5938, 0.5, 0.5938, 0.5, 0.5938, 1.0, 0.5625, 1.0, 0.5625, 0.5, 0.5625, 0.5, 0.5625, 1.0, 0.5312, 1.0, 0.5312, 0.5, 0.5312, 0.5, 0.5312, 1.0, 0.5, 1.0, 0.5, 0.5, 0.5, 0.5, 0.5, 1.0, 0.4688, 1.0, 0.4688, 0.5, 0.4688, 0.5, 0.4688, 1.0, 0.4375, 1.0, 0.4375, 0.5, 0.4375, 0.5, 0.4375, 1.0, 0.4062, 1.0, 0.4062, 0.5, 0.4062, 0.5, 0.4062, 1.0, 0.375, 1.0, 0.375, 0.5, 0.375, 0.5, 0.375, 1.0, 0.3438, 1.0, 0.3438, 0.5, 0.3438, 0.5, 0.3438, 1.0, 0.3125, 1.0, 0.3125, 0.5, 0.3125, 0.5, 0.3125, 1.0, 0.2812, 1.0, 0.2812, 0.5, 0.2812, 0.5, 0.2812, 1.0, 0.25, 1.0, 0.25, 0.5, 0.25, 0.5, 0.25, 1.0, 0.2188, 1.0, 0.2188, 0.5, 0.2188, 0.5, 0.2188, 1.0, 0.1875, 1.0, 0.1875, 0.5, 0.1875, 0.5, 0.1875, 1.0, 0.1562, 1.0, 0.1562, 0.5, 0.1562, 0.5, 0.1562, 1.0, 0.125, 1.0, 0.125, 0.5, 0.125, 0.5, 0.125, 1.0, 0.09375, 1.0, 0.09375, 0.5, 0.09375, 0.5, 0.09375, 1.0, 0.0625, 1.0, 0.0625, 0.5, 0.2968, 0.4854, 0.25, 0.49, 0.2032, 0.4854, 0.1582, 0.4717, 0.1167, 0.4496, 0.08029, 0.4197, 0.05045, 0.3833, 0.02827, 0.3418, 0.01461, 0.2968, 0.01, 0.25, 0.01461, 0.2032, 0.02827, 0.1582, 0.05045, 0.1167, 0.08029, 0.08029, 0.1167, 0.05045, 0.1582, 0.02827, 0.2032, 0.01461, 0.25, 0.01, 0.2968, 0.01461, 0.3418, 0.02827, 0.3833, 0.05045, 0.4197, 0.08029, 0.4496, 0.1167, 0.4717, 0.1582, 0.4854, 0.2032, 0.49, 0.25, 0.4854, 0.2968, 0.4717, 0.3418, 0.4496, 0.3833, 0.4197, 0.4197, 0.3833, 0.4496, 0.3418, 0.4717, 0.0625, 0.5, 0.0625, 1.0, 0.03125, 1.0, 0.03125, 0.5, 0.03125, 0.5, 0.03125, 1.0, 0.0, 1.0, 0.0, 0.5, 0.75, 0.49, 0.7968, 0.4854, 0.8418, 0.4717, 0.8833, 0.4496, 0.9197, 0.4197, 0.9496, 0.3833, 0.9717, 0.3418, 0.9854, 0.2968, 0.99, 0.25, 0.9854, 0.2032, 0.9717, 0.1582, 0.9496, 0.1167, 0.9197, 0.08029, 0.8833, 0.05045, 0.8418, 0.02827, 0.7968, 0.01461, 0.75, 0.01, 0.7032, 0.01461, 0.6582, 0.02827, 0.6167, 0.05045, 0.5803, 0.08029, 0.5504, 0.1167, 0.5283, 0.1582, 0.5146, 0.2032, 0.51, 0.25, 0.5146, 0.2968, 0.5283, 0.3418, 0.5504, 0.3833, 0.5803, 0.4197, 0.6167, 0.4496, 0.6582, 0.4717, 0.7032, 0.4854])
me_cylinder.update()

# ---- objects
ob_camera = bpy.data.objects.new('Camera', cam_camera)
ob_cylinder = bpy.data.objects.new('Cylinder', me_cylinder)

# ---- transforms, parenting, visibility, modifiers, constraints
ob_camera.location = (7.359, -6.926, 4.958)
ob_camera.rotation_euler = (1.109, 0.0, 0.8149)
ob_camera.lock_rotations_4d = False
ob_camera.empty_display_type = 'ARROWS'
ob_camera.color = (0.0, 0.0, 0.0, 0.0)
ob_camera.display_type = 'WIRE'
ob_camera.lineart.crease_threshold = 0.0
ob_cylinder.location = (0.0, 0.0, 0.0)

# ---- collection membership
col_collection.objects.link(ob_camera)
col_collection.objects.link(ob_cylinder)

# ---- scene / render settings (as saved in the file)
scene.camera = ob_camera
scene.frame_start = 1; scene.frame_end = 250; scene.frame_set(1)
scene.render.engine = 'BLENDER_EEVEE_NEXT'
scene.cycles.sampling_pattern = 'TABULATED_SOBOL'
scene.view_settings.view_transform = 'Filmic'
bpy.context.view_layer.update()

# ---- added for rendering (the .blend has no usable light): sun
light_auto_sun = bpy.data.lights.new('AutoSun', 'SUN')
light_auto_sun.energy = 3.0
light_auto_sun.angle = 0.0523599
ob_auto_sun = bpy.data.objects.new('AutoSun', light_auto_sun)
scene.collection.objects.link(ob_auto_sun)
ob_auto_sun.rotation_euler = (0.872665, 0.174533, 0.523599)
bpy.context.view_layer.update()
